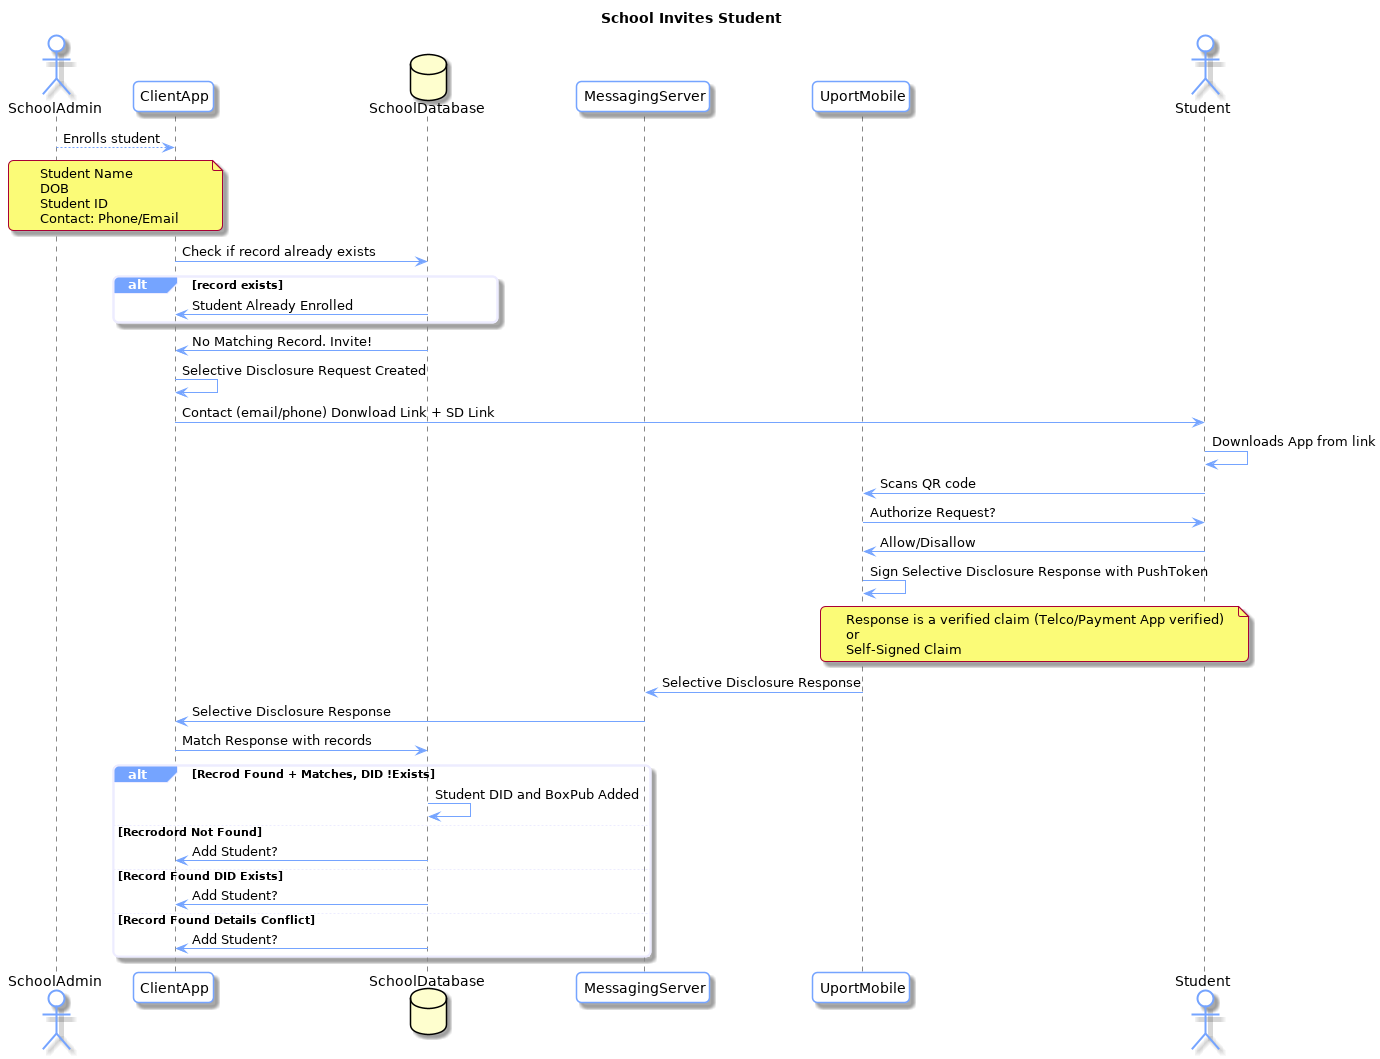

The diagram above was rendered by PlantUML. Its source (embedded in the PNG):
@startuml
skinparam roundcorner 10
skinparam BoxPadding 10
skinparam headerFontColor #75A4FF
skinparam headerFontSize 18
skinparam sequence {
  ArrowColor #75A4FF
  GroupBackgroundColor #75A4FF
  GroupBorderColor #EDECFF
  GroupHeaderFontColor #ffffff
  BoxBorderColor #75A4FF
  BoxBackgroundColor #EDECFF
  BoxPadding 10

  ParticipantBorderColor #75A4FF
  ParticipantBackgroundColor #ffffff
  ParticipantPadding 10

  ActorBorderColor #75A4FF
  ActorBackgroundColor #ffffff
  EntityBorderColor #75A4FF
  EntityBackgroundColor #ffffff
  DatabaseBorderColor #75A4FF
  DatabaseBackgroundColor #ffffff

  LifeLineBorderColor #878787
}
title School Invites Student 
actor SchoolAdmin
participant ClientApp
database SchoolDatabase
participant MessagingServer
participant UportMobile
actor Student


SchoolAdmin --> ClientApp: Enrolls student
note over SchoolAdmin, ClientApp
	Student Name
	DOB
	Student ID
	Contact: Phone/Email
endnote


ClientApp -> SchoolDatabase: Check if record already exists 
alt record exists
	SchoolDatabase -> ClientApp: Student Already Enrolled
end

SchoolDatabase -> ClientApp: No Matching Record. Invite!

ClientApp -> ClientApp: Selective Disclosure Request Created  
ClientApp -> Student: Contact (email/phone) Donwload Link + SD Link
Student -> Student: Downloads App from link

Student -> UportMobile: Scans QR code
UportMobile -> Student : Authorize Request?
Student -> UportMobile: Allow/Disallow
UportMobile -> UportMobile: Sign Selective Disclosure Response with PushToken
note over Student, UportMobile
	Response is a verified claim (Telco/Payment App verified)
	or 
	Self-Signed Claim
endnote
UportMobile -> MessagingServer: Selective Disclosure Response
MessagingServer -> ClientApp: Selective Disclosure Response

ClientApp -> SchoolDatabase: Match Response with records

alt Recrod Found + Matches, DID !Exists
	SchoolDatabase -> SchoolDatabase: Student DID and BoxPub Added  
else Recrodord Not Found
	SchoolDatabase -> ClientApp : Add Student?

else Record Found DID Exists
	SchoolDatabase -> ClientApp : Add Student?

else Record Found Details Conflict
	SchoolDatabase -> ClientApp : Add Student?

end




@enduml